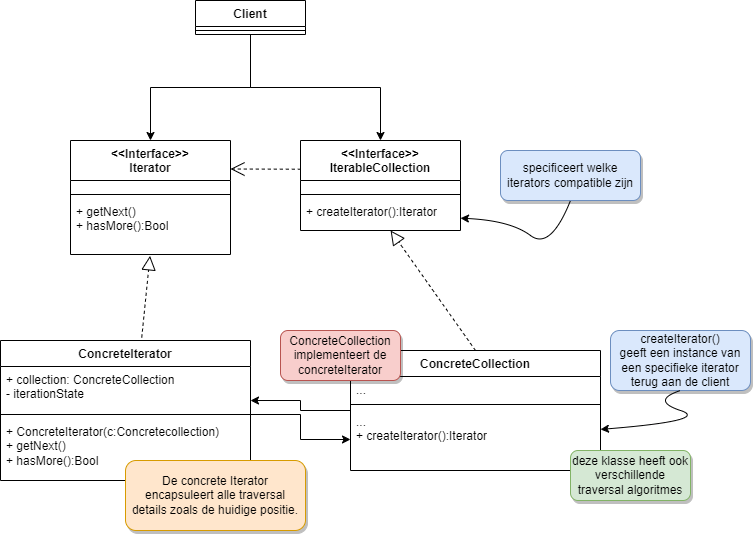

The diagram above was exported from draw.io. Its source (the exported page's mxGraphModel, read from the mxfile embedded in the PNG):
<mxGraphModel dx="1728" dy="933" grid="1" gridSize="10" guides="1" tooltips="1" connect="1" arrows="1" fold="1" page="1" pageScale="1" pageWidth="1200" pageHeight="1920" background="#ffffff" math="0" shadow="0">
  <root>
    <mxCell id="0" />
    <mxCell id="1" parent="0" />
    <mxCell id="N7F0uuFyuals6NTYTpVN-42" style="edgeStyle=orthogonalEdgeStyle;rounded=0;orthogonalLoop=1;jettySize=auto;html=1;exitX=0.5;exitY=1;exitDx=0;exitDy=0;" edge="1" parent="1" source="N7F0uuFyuals6NTYTpVN-28" target="N7F0uuFyuals6NTYTpVN-62">
      <mxGeometry relative="1" as="geometry">
        <mxPoint x="300" y="480" as="targetPoint" />
      </mxGeometry>
    </mxCell>
    <mxCell id="N7F0uuFyuals6NTYTpVN-71" style="edgeStyle=orthogonalEdgeStyle;rounded=0;orthogonalLoop=1;jettySize=auto;html=1;" edge="1" parent="1" source="N7F0uuFyuals6NTYTpVN-28" target="N7F0uuFyuals6NTYTpVN-67">
      <mxGeometry relative="1" as="geometry" />
    </mxCell>
    <mxCell id="N7F0uuFyuals6NTYTpVN-28" value="Client" style="swimlane;fontStyle=1;align=center;verticalAlign=top;childLayout=stackLayout;horizontal=1;startSize=26;horizontalStack=0;resizeParent=1;resizeParentMax=0;resizeLast=0;collapsible=1;marginBottom=0;whiteSpace=wrap;html=1;" vertex="1" parent="1">
      <mxGeometry x="245" y="380" width="110" height="34" as="geometry" />
    </mxCell>
    <mxCell id="N7F0uuFyuals6NTYTpVN-30" value="" style="line;strokeWidth=1;fillColor=none;align=left;verticalAlign=middle;spacingTop=-1;spacingLeft=3;spacingRight=3;rotatable=0;labelPosition=right;points=[];portConstraint=eastwest;strokeColor=inherit;" vertex="1" parent="N7F0uuFyuals6NTYTpVN-28">
      <mxGeometry y="26" width="110" height="8" as="geometry" />
    </mxCell>
    <mxCell id="N7F0uuFyuals6NTYTpVN-62" value="&amp;lt;&amp;lt;Interface&amp;gt;&amp;gt;&lt;br&gt;Iterator" style="swimlane;fontStyle=1;align=center;verticalAlign=top;childLayout=stackLayout;horizontal=1;startSize=40;horizontalStack=0;resizeParent=1;resizeParentMax=0;resizeLast=0;collapsible=1;marginBottom=0;whiteSpace=wrap;html=1;" vertex="1" parent="1">
      <mxGeometry x="120" y="520" width="160" height="114" as="geometry" />
    </mxCell>
    <mxCell id="N7F0uuFyuals6NTYTpVN-63" value="&lt;br&gt;" style="text;strokeColor=none;fillColor=none;align=left;verticalAlign=top;spacingLeft=4;spacingRight=4;overflow=hidden;rotatable=0;points=[[0,0.5],[1,0.5]];portConstraint=eastwest;whiteSpace=wrap;html=1;" vertex="1" parent="N7F0uuFyuals6NTYTpVN-62">
      <mxGeometry y="40" width="160" height="10" as="geometry" />
    </mxCell>
    <mxCell id="N7F0uuFyuals6NTYTpVN-64" value="" style="line;strokeWidth=1;fillColor=none;align=left;verticalAlign=middle;spacingTop=-1;spacingLeft=3;spacingRight=3;rotatable=0;labelPosition=right;points=[];portConstraint=eastwest;strokeColor=inherit;" vertex="1" parent="N7F0uuFyuals6NTYTpVN-62">
      <mxGeometry y="50" width="160" height="8" as="geometry" />
    </mxCell>
    <mxCell id="N7F0uuFyuals6NTYTpVN-65" value="+ getNext()&lt;br&gt;+ hasMore():Bool&lt;br&gt;" style="text;strokeColor=none;fillColor=none;align=left;verticalAlign=top;spacingLeft=4;spacingRight=4;overflow=hidden;rotatable=0;points=[[0,0.5],[1,0.5]];portConstraint=eastwest;whiteSpace=wrap;html=1;" vertex="1" parent="N7F0uuFyuals6NTYTpVN-62">
      <mxGeometry y="58" width="160" height="56" as="geometry" />
    </mxCell>
    <mxCell id="N7F0uuFyuals6NTYTpVN-67" value="&amp;lt;&amp;lt;Interface&amp;gt;&amp;gt;&lt;br&gt;IterableCollection" style="swimlane;fontStyle=1;align=center;verticalAlign=top;childLayout=stackLayout;horizontal=1;startSize=40;horizontalStack=0;resizeParent=1;resizeParentMax=0;resizeLast=0;collapsible=1;marginBottom=0;whiteSpace=wrap;html=1;" vertex="1" parent="1">
      <mxGeometry x="350" y="520" width="160" height="90" as="geometry" />
    </mxCell>
    <mxCell id="N7F0uuFyuals6NTYTpVN-68" value="&lt;br&gt;" style="text;strokeColor=none;fillColor=none;align=left;verticalAlign=top;spacingLeft=4;spacingRight=4;overflow=hidden;rotatable=0;points=[[0,0.5],[1,0.5]];portConstraint=eastwest;whiteSpace=wrap;html=1;" vertex="1" parent="N7F0uuFyuals6NTYTpVN-67">
      <mxGeometry y="40" width="160" height="10" as="geometry" />
    </mxCell>
    <mxCell id="N7F0uuFyuals6NTYTpVN-69" value="" style="line;strokeWidth=1;fillColor=none;align=left;verticalAlign=middle;spacingTop=-1;spacingLeft=3;spacingRight=3;rotatable=0;labelPosition=right;points=[];portConstraint=eastwest;strokeColor=inherit;" vertex="1" parent="N7F0uuFyuals6NTYTpVN-67">
      <mxGeometry y="50" width="160" height="8" as="geometry" />
    </mxCell>
    <mxCell id="N7F0uuFyuals6NTYTpVN-70" value="+ createIterator():Iterator" style="text;strokeColor=none;fillColor=none;align=left;verticalAlign=top;spacingLeft=4;spacingRight=4;overflow=hidden;rotatable=0;points=[[0,0.5],[1,0.5]];portConstraint=eastwest;whiteSpace=wrap;html=1;" vertex="1" parent="N7F0uuFyuals6NTYTpVN-67">
      <mxGeometry y="58" width="160" height="32" as="geometry" />
    </mxCell>
    <mxCell id="N7F0uuFyuals6NTYTpVN-72" value="ConcreteIterator" style="swimlane;fontStyle=1;align=center;verticalAlign=top;childLayout=stackLayout;horizontal=1;startSize=26;horizontalStack=0;resizeParent=1;resizeParentMax=0;resizeLast=0;collapsible=1;marginBottom=0;whiteSpace=wrap;html=1;" vertex="1" parent="1">
      <mxGeometry x="50" y="720" width="250" height="140" as="geometry" />
    </mxCell>
    <mxCell id="N7F0uuFyuals6NTYTpVN-73" value="+ collection: ConcreteCollection&lt;br&gt;- iterationState" style="text;strokeColor=none;fillColor=none;align=left;verticalAlign=top;spacingLeft=4;spacingRight=4;overflow=hidden;rotatable=0;points=[[0,0.5],[1,0.5]];portConstraint=eastwest;whiteSpace=wrap;html=1;" vertex="1" parent="N7F0uuFyuals6NTYTpVN-72">
      <mxGeometry y="26" width="250" height="44" as="geometry" />
    </mxCell>
    <mxCell id="N7F0uuFyuals6NTYTpVN-74" value="" style="line;strokeWidth=1;fillColor=none;align=left;verticalAlign=middle;spacingTop=-1;spacingLeft=3;spacingRight=3;rotatable=0;labelPosition=right;points=[];portConstraint=eastwest;strokeColor=inherit;" vertex="1" parent="N7F0uuFyuals6NTYTpVN-72">
      <mxGeometry y="70" width="250" height="8" as="geometry" />
    </mxCell>
    <mxCell id="N7F0uuFyuals6NTYTpVN-75" value="+ ConcreteIterator(c:Concretecollection)&lt;br&gt;+ getNext()&lt;br&gt;+ hasMore():Bool" style="text;strokeColor=none;fillColor=none;align=left;verticalAlign=top;spacingLeft=4;spacingRight=4;overflow=hidden;rotatable=0;points=[[0,0.5],[1,0.5]];portConstraint=eastwest;whiteSpace=wrap;html=1;" vertex="1" parent="N7F0uuFyuals6NTYTpVN-72">
      <mxGeometry y="78" width="250" height="62" as="geometry" />
    </mxCell>
    <mxCell id="N7F0uuFyuals6NTYTpVN-76" value="ConcreteCollection" style="swimlane;fontStyle=1;align=center;verticalAlign=top;childLayout=stackLayout;horizontal=1;startSize=26;horizontalStack=0;resizeParent=1;resizeParentMax=0;resizeLast=0;collapsible=1;marginBottom=0;whiteSpace=wrap;html=1;" vertex="1" parent="1">
      <mxGeometry x="400" y="730" width="250" height="120" as="geometry" />
    </mxCell>
    <mxCell id="N7F0uuFyuals6NTYTpVN-77" value="..." style="text;strokeColor=none;fillColor=none;align=left;verticalAlign=top;spacingLeft=4;spacingRight=4;overflow=hidden;rotatable=0;points=[[0,0.5],[1,0.5]];portConstraint=eastwest;whiteSpace=wrap;html=1;" vertex="1" parent="N7F0uuFyuals6NTYTpVN-76">
      <mxGeometry y="26" width="250" height="24" as="geometry" />
    </mxCell>
    <mxCell id="N7F0uuFyuals6NTYTpVN-78" value="" style="line;strokeWidth=1;fillColor=none;align=left;verticalAlign=middle;spacingTop=-1;spacingLeft=3;spacingRight=3;rotatable=0;labelPosition=right;points=[];portConstraint=eastwest;strokeColor=inherit;" vertex="1" parent="N7F0uuFyuals6NTYTpVN-76">
      <mxGeometry y="50" width="250" height="8" as="geometry" />
    </mxCell>
    <mxCell id="N7F0uuFyuals6NTYTpVN-79" value="...&lt;br&gt;+ createIterator():Iterator" style="text;strokeColor=none;fillColor=none;align=left;verticalAlign=top;spacingLeft=4;spacingRight=4;overflow=hidden;rotatable=0;points=[[0,0.5],[1,0.5]];portConstraint=eastwest;whiteSpace=wrap;html=1;" vertex="1" parent="N7F0uuFyuals6NTYTpVN-76">
      <mxGeometry y="58" width="250" height="62" as="geometry" />
    </mxCell>
    <mxCell id="N7F0uuFyuals6NTYTpVN-80" value="" style="endArrow=open;endSize=12;dashed=1;html=1;rounded=0;entryX=1;entryY=0.25;entryDx=0;entryDy=0;exitX=0.002;exitY=0.319;exitDx=0;exitDy=0;exitPerimeter=0;" edge="1" parent="1" source="N7F0uuFyuals6NTYTpVN-67" target="N7F0uuFyuals6NTYTpVN-62">
      <mxGeometry width="160" relative="1" as="geometry">
        <mxPoint x="390" y="750" as="sourcePoint" />
        <mxPoint x="550" y="750" as="targetPoint" />
      </mxGeometry>
    </mxCell>
    <mxCell id="N7F0uuFyuals6NTYTpVN-81" value="" style="endArrow=block;dashed=1;endFill=0;endSize=12;html=1;rounded=0;entryX=0.563;entryY=1;entryDx=0;entryDy=0;entryPerimeter=0;exitX=0.5;exitY=0;exitDx=0;exitDy=0;" edge="1" parent="1" source="N7F0uuFyuals6NTYTpVN-76" target="N7F0uuFyuals6NTYTpVN-70">
      <mxGeometry width="160" relative="1" as="geometry">
        <mxPoint x="440" y="670" as="sourcePoint" />
        <mxPoint x="550" y="750" as="targetPoint" />
      </mxGeometry>
    </mxCell>
    <mxCell id="N7F0uuFyuals6NTYTpVN-83" value="" style="endArrow=block;dashed=1;endFill=0;endSize=12;html=1;rounded=0;entryX=0.497;entryY=1.024;entryDx=0;entryDy=0;entryPerimeter=0;exitX=0.565;exitY=-0.021;exitDx=0;exitDy=0;exitPerimeter=0;" edge="1" parent="1" source="N7F0uuFyuals6NTYTpVN-72" target="N7F0uuFyuals6NTYTpVN-65">
      <mxGeometry width="160" relative="1" as="geometry">
        <mxPoint x="390" y="750" as="sourcePoint" />
        <mxPoint x="550" y="750" as="targetPoint" />
      </mxGeometry>
    </mxCell>
    <mxCell id="N7F0uuFyuals6NTYTpVN-84" style="edgeStyle=orthogonalEdgeStyle;rounded=0;orthogonalLoop=1;jettySize=auto;html=1;" edge="1" parent="1" source="N7F0uuFyuals6NTYTpVN-74" target="N7F0uuFyuals6NTYTpVN-79">
      <mxGeometry relative="1" as="geometry" />
    </mxCell>
    <mxCell id="N7F0uuFyuals6NTYTpVN-85" style="edgeStyle=orthogonalEdgeStyle;rounded=0;orthogonalLoop=1;jettySize=auto;html=1;entryX=1;entryY=0.773;entryDx=0;entryDy=0;entryPerimeter=0;" edge="1" parent="1" source="N7F0uuFyuals6NTYTpVN-76" target="N7F0uuFyuals6NTYTpVN-73">
      <mxGeometry relative="1" as="geometry" />
    </mxCell>
    <mxCell id="N7F0uuFyuals6NTYTpVN-86" value="De concrete Iterator encapsuleert alle traversal details zoals de huidige positie." style="html=1;whiteSpace=wrap;fillColor=#ffe6cc;strokeColor=#d79b00;rounded=1;shadow=1;glass=0;align=center;" vertex="1" parent="1">
      <mxGeometry x="175" y="840" width="180" height="70" as="geometry" />
    </mxCell>
    <mxCell id="N7F0uuFyuals6NTYTpVN-87" value="ConcreteCollection implementeert de concreteIterator" style="html=1;whiteSpace=wrap;fillColor=#f8cecc;strokeColor=#b85450;rounded=1;shadow=1;glass=0;align=center;" vertex="1" parent="1">
      <mxGeometry x="330" y="710" width="120" height="50" as="geometry" />
    </mxCell>
    <mxCell id="N7F0uuFyuals6NTYTpVN-88" value="deze klasse heeft ook verschillende traversal algoritmes" style="html=1;whiteSpace=wrap;fillColor=#d5e8d4;strokeColor=#82b366;rounded=1;shadow=1;glass=0;align=center;" vertex="1" parent="1">
      <mxGeometry x="620" y="830" width="120" height="50" as="geometry" />
    </mxCell>
    <mxCell id="N7F0uuFyuals6NTYTpVN-89" value="specificeert welke iterators compatible zijn" style="html=1;whiteSpace=wrap;fillColor=#dae8fc;strokeColor=#6c8ebf;rounded=1;shadow=1;glass=0;align=center;" vertex="1" parent="1">
      <mxGeometry x="550" y="530" width="140" height="50" as="geometry" />
    </mxCell>
    <mxCell id="N7F0uuFyuals6NTYTpVN-90" value="" style="curved=1;endArrow=classic;html=1;rounded=0;exitX=0.5;exitY=1;exitDx=0;exitDy=0;" edge="1" parent="1" source="N7F0uuFyuals6NTYTpVN-89" target="N7F0uuFyuals6NTYTpVN-70">
      <mxGeometry width="50" height="50" relative="1" as="geometry">
        <mxPoint x="450" y="770" as="sourcePoint" />
        <mxPoint x="500" y="720" as="targetPoint" />
        <Array as="points">
          <mxPoint x="600" y="630" />
          <mxPoint x="560" y="600" />
        </Array>
      </mxGeometry>
    </mxCell>
    <mxCell id="N7F0uuFyuals6NTYTpVN-91" value="createIterator()&lt;br&gt;geeft een instance van een specifieke iterator terug aan de client" style="html=1;whiteSpace=wrap;fillColor=#dae8fc;strokeColor=#6c8ebf;rounded=1;shadow=1;glass=0;align=center;" vertex="1" parent="1">
      <mxGeometry x="660" y="710" width="140" height="60" as="geometry" />
    </mxCell>
    <mxCell id="N7F0uuFyuals6NTYTpVN-92" value="" style="curved=1;endArrow=classic;html=1;rounded=0;exitX=0.5;exitY=1;exitDx=0;exitDy=0;" edge="1" parent="1" source="N7F0uuFyuals6NTYTpVN-91" target="N7F0uuFyuals6NTYTpVN-79">
      <mxGeometry width="50" height="50" relative="1" as="geometry">
        <mxPoint x="450" y="770" as="sourcePoint" />
        <mxPoint x="500" y="720" as="targetPoint" />
        <Array as="points">
          <mxPoint x="700" y="780" />
          <mxPoint x="760" y="800" />
        </Array>
      </mxGeometry>
    </mxCell>
  </root>
</mxGraphModel>